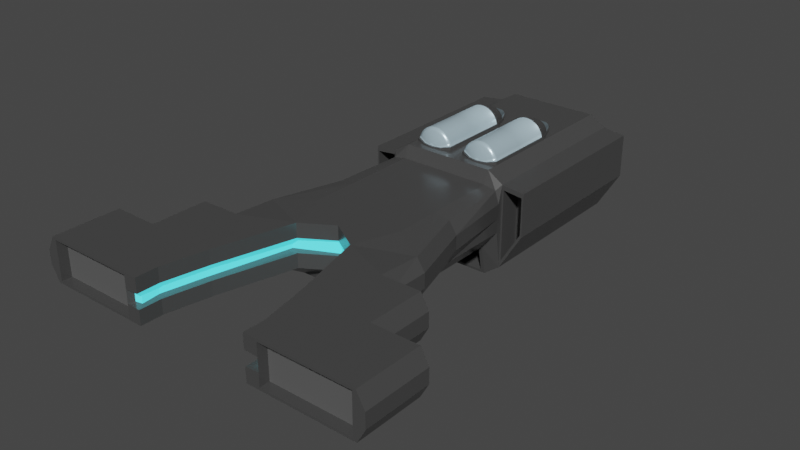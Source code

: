 # Source: D2.blend  (saved by Blender 3.4.6; exported with 4.5.12 LTS)
import bpy
from mathutils import Matrix  # noqa: F401  (used for matrix-valued properties, if any)

bpy.ops.wm.read_factory_settings(use_empty=True)
scene = bpy.context.scene
scene.name = 'Scene'

# ---- collections
col_collection = bpy.data.collections.new('Collection'); scene.collection.children.link(col_collection)

# ---- materials (node trees are filled in below, after node groups)
mat_gray_medium_gloss = bpy.data.materials.new('gray_medium_gloss')
mat_gray_medium_gloss.alpha_threshold = 0.0
mat_gray_medium_gloss.use_transparent_shadow = False
mat_gray_medium_gloss.roughness = 0.5
mat_gray_medium_gloss.line_color = (0.0, 0.0, 0.0, 1.0)
mat_mag_lev_glow = bpy.data.materials.new('mag_lev_glow')
mat_mag_lev_glow.use_transparent_shadow = False
mat_gray_medium_flat = bpy.data.materials.new('gray_medium_flat')
mat_gray_medium_flat.use_transparent_shadow = False
mat_glass = bpy.data.materials.new('glass')
mat_glass.use_transparent_shadow = False

# ---- material node trees
mat_gray_medium_gloss.use_nodes = True; mat_gray_medium_gloss.node_tree.nodes.clear()
_N = mat_gray_medium_gloss.node_tree.nodes; _L = mat_gray_medium_gloss.node_tree.links
n0 = _N.new('ShaderNodeOutputMaterial'); n0.name = 'Material Output'; n0.location = (300, 300)
n1 = _N.new('ShaderNodeBsdfPrincipled'); n1.name = 'Principled BSDF'; n1.location = (10, 300)
n1.distribution = 'GGX'
n1.subsurface_method = 'RANDOM_WALK_SKIN'
n1.inputs[0].default_value = (0.08353, 0.08353, 0.08353, 1.0)
n1.inputs[1].default_value = 0.2677
n1.inputs[2].default_value = 0.2323
n1.inputs[3].default_value = 1.45
n1.inputs[13].default_value = 0.6969
n1.inputs[27].default_value = (0.0, 0.0, 0.0, 1.0)
n1.inputs[28].default_value = 1.0
_L.new(n1.outputs[0], n0.inputs[0])
n0.is_active_output = True
mat_mag_lev_glow.use_nodes = True; mat_mag_lev_glow.node_tree.nodes.clear()
_N = mat_mag_lev_glow.node_tree.nodes; _L = mat_mag_lev_glow.node_tree.links
n0 = _N.new('ShaderNodeBsdfPrincipled'); n0.name = 'Principled BSDF'; n0.location = (10, 300)
n0.distribution = 'GGX'
n0.subsurface_method = 'RANDOM_WALK_SKIN'
n0.inputs[0].default_value = (0.07817, 0.6683, 0.8, 1.0)
n0.inputs[3].default_value = 1.45
n0.inputs[27].default_value = (0.07251, 0.8481, 0.9551, 1.0)
n0.inputs[28].default_value = 1.0
n1 = _N.new('ShaderNodeOutputMaterial'); n1.name = 'Material Output'; n1.location = (300, 300)
_L.new(n0.outputs[0], n1.inputs[0])
n1.is_active_output = True
mat_gray_medium_flat.use_nodes = True; mat_gray_medium_flat.node_tree.nodes.clear()
_N = mat_gray_medium_flat.node_tree.nodes; _L = mat_gray_medium_flat.node_tree.links
n0 = _N.new('ShaderNodeBsdfPrincipled'); n0.name = 'Principled BSDF'; n0.location = (10, 300)
n0.distribution = 'GGX'
n0.subsurface_method = 'RANDOM_WALK_SKIN'
n0.inputs[0].default_value = (0.1025, 0.1025, 0.1025, 1.0)
n0.inputs[2].default_value = 1.0
n0.inputs[3].default_value = 1.45
n0.inputs[13].default_value = 0.1457
n0.inputs[27].default_value = (0.0, 0.0, 0.0, 1.0)
n0.inputs[28].default_value = 1.0
n1 = _N.new('ShaderNodeOutputMaterial'); n1.name = 'Material Output'; n1.location = (300, 300)
_L.new(n0.outputs[0], n1.inputs[0])
n1.is_active_output = True
mat_glass.use_nodes = True; mat_glass.node_tree.nodes.clear()
_N = mat_glass.node_tree.nodes; _L = mat_glass.node_tree.links
n0 = _N.new('ShaderNodeBsdfPrincipled'); n0.name = 'Principled BSDF'; n0.location = (10, 300)
n0.distribution = 'GGX'
n0.subsurface_method = 'RANDOM_WALK_SKIN'
n0.inputs[0].default_value = (0.528, 0.7094, 0.8, 1.0)
n0.inputs[1].default_value = 0.3307
n0.inputs[2].default_value = 0.311
n0.inputs[3].default_value = 1.45
n0.inputs[13].default_value = 0.3661
n0.inputs[27].default_value = (0.0, 0.0, 0.0, 1.0)
n0.inputs[28].default_value = 1.0
n1 = _N.new('ShaderNodeOutputMaterial'); n1.name = 'Material Output'; n1.location = (300, 300)
_L.new(n0.outputs[0], n1.inputs[0])
n1.is_active_output = True

# ---- world
world_world = bpy.data.worlds.new('World'); scene.world = world_world
world_world.use_nodes = True; world_world.node_tree.nodes.clear()
_N = world_world.node_tree.nodes; _L = world_world.node_tree.links
n0 = _N.new('ShaderNodeOutputWorld'); n0.name = 'World Output'; n0.location = (300, 300)
n1 = _N.new('ShaderNodeBackground'); n1.name = 'Background'; n1.location = (10, 300)
n1.inputs[0].default_value = (0.05088, 0.05088, 0.05088, 1.0)
_L.new(n1.outputs[0], n0.inputs[0])
n0.is_active_output = True
world_world.color = (0.05088, 0.05088, 0.05088)
world_world.use_sun_shadow = False
world_world.sun_shadow_jitter_overblur = 0.0

# ---- meshes
me_cube = bpy.data.meshes.new('Cube')
me_cube.from_pydata([(0.0, 1.923, 1.0), (0.0, 0.961, -1.924), (0.0, 0.7838, 1.0), (0.0, 0.7838, -1.0), (-2.153, 1.923, 1.0), (-2.124, 0.961, -1.924), (-1.4, -0.07678, 1.0), (-1.4, -0.07678, -1.0), (-3.76, 0.961, -1.0), (-3.76, -1.039, -1.0), (-3.76, -1.039, 1.0), (-3.76, 0.961, 0.8836), (-2.342, -3.671, -1.0), (-2.342, -3.671, 1.0), (-3.76, -3.671, -1.0), (-3.76, -3.671, 1.0), (-2.755, -5.73, -1.0), (-2.755, -5.73, 1.0), (-3.76, -5.73, -1.0), (-3.76, -5.73, 1.0), (-5.549, -1.039, -1.0), (-5.549, -1.039, 1.0), (-5.549, -3.671, -1.0), (-5.549, -3.671, 1.0), (-5.549, -5.73, -1.0), (-5.549, -5.73, 1.0), (-7.653, -3.671, -1.0), (-7.653, -3.671, 1.0), (-7.653, -5.73, -1.0), (-7.653, -5.73, 1.0), (-3.76, -6.75, -1.0), (-5.549, -6.75, -1.0), (-2.755, -6.75, -1.0), (-2.755, -6.75, 1.0), (-3.76, -6.75, 1.0), (-5.549, -6.75, 1.0), (-7.653, -6.75, -1.0), (-7.653, -6.75, 1.0), (-4.317, -6.75, -0.8878), (-5.496, -6.75, -0.8878), (-3.381, -6.75, -0.8878), (-3.381, -6.75, 0.8878), (-4.317, -6.75, 0.8878), (-5.496, -6.75, 0.8878), (-7.495, -6.75, -0.8878), (-7.495, -6.75, 0.8878), (-4.317, -6.291, -0.8878), (-5.496, -6.291, -0.8878), (-3.381, -6.291, -0.8878), (-3.381, -6.291, 0.8878), (-4.317, -6.291, 0.8878), (-5.496, -6.291, 0.8878), (-7.495, -6.291, -0.8878), (-7.495, -6.291, 0.8878), (0.0, 4.068, -1.924), (-2.124, 4.068, -1.924), (0.0, 4.068, 1.0), (-2.124, 4.068, 1.0), (-2.857, 4.068, 0.8836), (-2.857, 4.068, -1.0), (0.0, 7.385, -1.924), (-2.124, 7.385, -1.924), (0.0, 7.385, 1.0), (-2.124, 7.385, 1.0), (-2.692, 7.392, 0.8904), (-2.857, 7.385, -1.0), (0.0, 7.637, -3.309), (-2.124, 7.637, -3.309), (0.0, 7.637, 1.576), (-2.124, 7.637, 1.576), (-2.857, 7.637, 1.114), (-2.857, 7.637, -2.763), (0.0, 15.74, -3.309), (-2.124, 15.74, -3.309), (0.0, 15.74, 1.576), (-2.124, 15.74, 1.576), (-2.857, 15.74, 1.114), (-2.857, 15.74, -2.763), (-3.906, 15.74, 1.0), (-3.906, 7.637, 1.0), (-3.906, 7.637, -1.0), (-3.906, 15.74, -1.0), (-2.936, 7.637, 0.8832), (-2.936, 7.637, -2.408), (-3.827, 7.637, 0.7862), (-3.827, 7.637, -0.911), (-2.936, 8.688, 0.8832), (-2.936, 8.688, -2.408), (-3.827, 8.688, 0.7862), (-3.827, 8.688, -0.911), (-1.4, -0.07678, -0.3333), (-1.4, -0.07678, 0.3333), (0.0, 0.7838, 0.3333), (0.0, 0.7838, -0.3333), (-4.128, -1.039, -0.3333), (-4.128, -1.039, 0.3333), (-4.128, 0.961, 0.3333), (-4.128, 0.961, -0.3333), (-2.342, -3.671, -0.3333), (-2.342, -3.671, 0.3333), (-2.755, -5.73, -0.3333), (-2.755, -5.73, 0.3333), (-5.916, -1.039, -0.3333), (-5.916, -1.039, 0.3333), (-5.916, -3.671, -0.3333), (-5.916, -3.671, 0.3333), (-8.02, -3.671, -0.3333), (-8.02, -3.671, 0.3333), (-8.02, -5.73, -0.3333), (-8.02, -5.73, 0.3333), (-2.755, -6.75, -0.3333), (-2.755, -6.75, 0.3333), (-8.02, -6.75, -0.3333), (-8.02, -6.75, 0.3333), (-3.381, -6.75, -0.2959), (-3.381, -6.75, 0.2959), (-7.495, -6.75, -0.2959), (-7.495, -6.75, 0.2959), (-3.381, -6.291, -0.2959), (-3.381, -6.291, 0.2959), (-4.317, -6.291, -0.2959), (-4.317, -6.291, 0.2959), (-5.496, -6.291, -0.2959), (-5.496, -6.291, 0.2959), (-7.495, -6.291, -0.2959), (-7.495, -6.291, 0.2959), (-3.224, 4.068, 0.3333), (-3.224, 4.068, -0.3333), (-2.881, 7.385, 0.3333), (-2.881, 7.385, -0.3333), (-2.857, 7.637, -0.1783), (-2.857, 7.637, -1.471), (0.0, 15.18, -2.771), (-2.143, 15.18, -2.771), (0.0, 15.18, 1.129), (-2.143, 15.18, 1.129), (-2.143, 15.18, -1.471), (0.0, 15.18, -1.471), (-3.906, 7.637, 0.3333), (-3.906, 7.637, -0.3333), (-3.906, 15.74, 0.3333), (-3.906, 15.74, -0.3333), (-2.936, 7.637, -0.2137), (-2.936, 7.637, -1.311), (-3.827, 7.637, 0.2205), (-3.827, 7.637, -0.3453), (-2.936, 8.688, -0.2137), (-2.936, 8.688, -1.311), (-3.827, 8.688, 0.2205), (-3.827, 8.688, -0.3453), (-1.818, 0.08527, -0.3057), (-1.818, 0.08527, 0.3057), (0.0, 0.957, 0.3057), (0.0, 0.957, -0.3057), (-2.682, -3.674, -0.3057), (-2.682, -3.674, 0.3057), (-3.061, -5.562, -0.3057), (-3.061, -5.562, 0.3057), (-2.983, -6.398, -0.3057), (-2.983, -6.398, 0.3057), (-3.245, -6.498, -0.2714), (-3.245, -6.498, 0.2714), (0.0, 7.406, -2.037), (-1.95, 7.406, -2.037), (0.0, 7.616, -3.196), (-1.95, 7.616, -3.196), (0.0, 9.201, -1.711), (-1.95, 9.201, -1.711), (0.0, 9.412, -2.87), (-1.95, 9.412, -2.87), (0.0, 15.74, -2.771), (-2.143, 15.74, -2.771), (-2.143, 15.74, 1.129), (0.0, 15.74, 1.129), (-2.728, 15.74, -2.335), (-2.728, 15.74, 0.7605), (-3.566, 15.74, -0.3951), (-3.566, 15.74, -0.9272), (-3.566, 15.74, 0.6692), (-3.566, 15.74, 0.1371), (-2.728, 15.18, -1.303), (-2.728, 15.18, -2.335), (-2.728, 15.18, 0.7605), (-3.566, 15.18, -0.3951), (-3.566, 15.18, -0.9272), (-3.566, 15.18, 0.6692), (0.0, 15.18, -0.1708), (-2.143, 15.18, -0.1708), (-2.728, 15.18, -0.2713), (-3.566, 15.18, 0.1371)], [], [(0, 4, 6, 2), (92, 2, 6, 91), (5, 7, 9, 8), (5, 1, 3, 7), (5, 8, 59, 55), (95, 10, 11, 96), (6, 4, 11, 10), (4, 0, 56, 57), (6, 10, 15, 13), (13, 15, 19, 17), (19, 15, 23, 25), (9, 7, 12, 14), (91, 6, 13, 99), (17, 19, 34, 33), (14, 18, 24, 22), (14, 12, 16, 18), (99, 13, 17, 101), (102, 20, 22, 104), (25, 23, 27, 29), (9, 14, 22, 20), (94, 9, 20, 102), (15, 10, 21, 23), (25, 29, 37, 35), (106, 26, 28, 108), (104, 22, 26, 106), (22, 24, 28, 26), (28, 24, 31, 36), (33, 34, 42, 41), (34, 35, 43, 42), (35, 37, 45, 43), (108, 28, 36, 112), (19, 25, 35, 34), (24, 18, 30, 31), (18, 16, 32, 30), (101, 17, 33, 111), (43, 45, 53, 51), (115, 41, 49, 119), (38, 40, 48, 46), (31, 30, 38, 39), (36, 31, 39, 44), (112, 36, 44, 116), (30, 32, 40, 38), (111, 33, 41, 115), (119, 49, 50, 121), (121, 50, 51, 123), (123, 51, 53, 125), (42, 43, 51, 50), (41, 42, 50, 49), (39, 38, 46, 47), (44, 39, 47, 52), (116, 44, 52, 124), (57, 56, 62, 63), (55, 59, 65, 61), (11, 4, 57, 58), (96, 11, 58, 126), (1, 5, 55, 54), (63, 62, 68, 69), (61, 65, 71, 67), (58, 57, 63, 64), (126, 58, 64, 128), (54, 55, 61, 60), (69, 68, 74, 75), (67, 71, 77, 73), (64, 63, 69, 70), (128, 64, 70, 130), (60, 61, 163, 162), (75, 74, 173, 172), (76, 75, 172, 175), (70, 69, 75, 76), (70, 76, 78, 79), (66, 67, 73, 72), (138, 79, 78, 140), (80, 71, 83, 85), (73, 77, 174, 171), (77, 71, 80, 81), (82, 84, 88, 86), (130, 70, 82, 142), (139, 80, 85, 145), (70, 79, 84, 82), (146, 86, 88, 148), (142, 82, 86, 146), (85, 83, 87, 89), (145, 85, 89, 149), (84, 144, 148, 88), (144, 145, 149, 148), (83, 143, 147, 87), (143, 142, 146, 147), (87, 147, 149, 89), (147, 146, 148, 149), (79, 138, 144, 84), (138, 139, 145, 144), (71, 131, 143, 83), (131, 130, 142, 143), (78, 76, 175, 178), (77, 81, 177, 174), (80, 139, 141, 81), (139, 138, 140, 141), (141, 140, 179, 176), (81, 141, 176, 177), (72, 73, 171, 170), (140, 78, 178, 179), (65, 129, 131, 71), (129, 128, 130, 131), (59, 127, 129, 65), (127, 126, 128, 129), (8, 97, 127, 59), (97, 96, 126, 127), (45, 117, 125, 53), (117, 116, 124, 125), (47, 122, 124, 52), (122, 123, 125, 124), (46, 120, 122, 47), (120, 121, 123, 122), (48, 118, 120, 46), (118, 119, 121, 120), (32, 110, 114, 40), (92, 91, 151, 152), (37, 113, 117, 45), (113, 112, 116, 117), (40, 114, 118, 48), (114, 115, 119, 118), (16, 100, 110, 32), (100, 98, 154, 156), (29, 109, 113, 37), (109, 108, 112, 113), (23, 105, 107, 27), (105, 104, 106, 107), (27, 107, 109, 29), (107, 106, 108, 109), (10, 95, 103, 21), (95, 94, 102, 103), (21, 103, 105, 23), (103, 102, 104, 105), (12, 98, 100, 16), (111, 115, 161, 159), (7, 90, 98, 12), (115, 114, 160, 161), (9, 94, 97, 8), (94, 95, 96, 97), (3, 93, 90, 7), (91, 99, 155, 151), (158, 159, 161, 160), (156, 157, 159, 158), (154, 155, 157, 156), (150, 151, 155, 154), (153, 152, 151, 150), (99, 101, 157, 155), (110, 100, 156, 158), (98, 90, 150, 154), (114, 110, 158, 160), (90, 93, 153, 150), (101, 111, 159, 157), (163, 165, 169, 167), (67, 66, 164, 165), (61, 67, 165, 163), (166, 167, 169, 168), (162, 163, 167, 166), (165, 164, 168, 169), (170, 171, 133, 132), (176, 179, 189, 183), (172, 173, 134, 135), (175, 172, 135, 182), (179, 178, 185, 189), (174, 177, 184, 181), (171, 174, 181, 133), (178, 175, 182, 185), (177, 176, 183, 184), (187, 135, 134, 186), (136, 133, 181, 180), (180, 181, 184, 183), (182, 188, 189, 185), (188, 180, 183, 189), (135, 187, 188, 182), (187, 136, 180, 188), (133, 136, 137, 132), (136, 187, 186, 137)])
me_cube.polygons.foreach_set('material_index', [0, 0, 0, 0, 0, 0, 0, 0, 0, 0, 0, 0, 0, 0, 0, 0, 0, 0, 0, 0, 0, 0, 0, 0, 0, 0, 0, 0, 0, 0, 0, 0, 0, 0, 0, 0, 0, 0, 0, 0, 0, 0, 0, 2, 2, 2, 0, 0, 0, 0, 0, 0, 0, 0, 0, 0, 0, 0, 0, 0, 0, 0, 0, 0, 0, 0, 0, 0, 0, 0, 0, 0, 0, 0, 0, 0, 0, 0, 0, 0, 0, 0, 0, 0, 0, 0, 0, 0, 0, 0, 0, 0, 0, 0, 0, 0, 0, 0, 0, 0, 0, 0, 0, 0, 0, 0, 0, 0, 0, 2, 2, 2, 2, 2, 2, 0, 0, 0, 0, 0, 0, 0, 0, 0, 0, 0, 0, 0, 0, 0, 0, 0, 0, 0, 0, 0, 0, 0, 0, 0, 0, 1, 1, 1, 1, 1, 0, 0, 0, 0, 0, 0, 0, 0, 0, 0, 0, 0, 0, 0, 0, 0, 0, 0, 0, 0, 0, 0, 0, 0, 0, 0, 0, 0, 0, 0])
_uv = me_cube.uv_layers.new(name='UVMap')
_uv.uv.foreach_set('vector', [0.625, 0.5, 0.875, 0.5, 0.875, 0.75, 0.625, 0.75, 0.5417, 0.75, 0.625, 0.75, 0.625, 1.0, 0.5417, 1.0, 0.125, 0.5, 0.125, 0.75, 0.125, 0.75, 0.125, 0.5, 0.125, 0.5, 0.375, 0.5, 0.375, 0.75, 0.125, 0.75, 0.125, 0.5, 0.125, 0.5, 0.125, 0.5, 0.125, 0.5, 0.5417, 0.0, 0.625, 0.0, 0.625, 0.25, 0.5417, 0.25, 0.875, 0.75, 0.875, 0.5, 0.875, 0.5, 0.875, 0.75, 0.875, 0.5, 0.625, 0.5, 0.625, 0.5, 0.875, 0.5, 0.875, 0.75, 0.875, 0.75, 0.875, 0.75, 0.875, 0.75, 0.875, 0.75, 0.875, 0.75, 0.875, 0.75, 0.875, 0.75, 0.875, 0.75, 0.875, 0.75, 0.875, 0.75, 0.875, 0.75, 0.125, 0.75, 0.125, 0.75, 0.125, 0.75, 0.125, 0.75, 0.5417, 1.0, 0.625, 1.0, 0.625, 1.0, 0.5417, 1.0, 0.875, 0.75, 0.875, 0.75, 0.875, 0.75, 0.875, 0.75, 0.125, 0.75, 0.125, 0.75, 0.125, 0.75, 0.125, 0.75, 0.125, 0.75, 0.125, 0.75, 0.125, 0.75, 0.125, 0.75, 0.5417, 1.0, 0.625, 1.0, 0.625, 1.0, 0.5417, 1.0, 0.4583, 0.0, 0.375, 0.0, 0.375, 0.0, 0.4583, 0.0, 0.875, 0.75, 0.875, 0.75, 0.875, 0.75, 0.875, 0.75, 0.125, 0.75, 0.125, 0.75, 0.125, 0.75, 0.125, 0.75, 0.4583, 0.0, 0.375, 0.0, 0.375, 0.0, 0.4583, 0.0, 0.875, 0.75, 0.875, 0.75, 0.875, 0.75, 0.875, 0.75, 0.875, 0.75, 0.875, 0.75, 0.875, 0.75, 0.875, 0.75, 0.4583, 0.0, 0.375, 0.0, 0.375, 0.0, 0.4583, 0.0, 0.4583, 0.0, 0.375, 0.0, 0.375, 0.0, 0.4583, 0.0, 0.125, 0.75, 0.125, 0.75, 0.125, 0.75, 0.125, 0.75, 0.125, 0.75, 0.125, 0.75, 0.125, 0.75, 0.125, 0.75, 0.875, 0.75, 0.875, 0.75, 0.875, 0.75, 0.875, 0.75, 0.875, 0.75, 0.875, 0.75, 0.875, 0.75, 0.875, 0.75, 0.875, 0.75, 0.875, 0.75, 0.875, 0.75, 0.875, 0.75, 0.4583, 0.0, 0.375, 0.0, 0.375, 0.0, 0.4583, 0.0, 0.875, 0.75, 0.875, 0.75, 0.875, 0.75, 0.875, 0.75, 0.125, 0.75, 0.125, 0.75, 0.125, 0.75, 0.125, 0.75, 0.125, 0.75, 0.125, 0.75, 0.125, 0.75, 0.125, 0.75, 0.5417, 1.0, 0.625, 1.0, 0.625, 1.0, 0.5417, 1.0, 0.875, 0.75, 0.875, 0.75, 0.875, 0.75, 0.875, 0.75, 0.5417, 1.0, 0.625, 1.0, 0.625, 1.0, 0.5417, 1.0, 0.125, 0.75, 0.125, 0.75, 0.125, 0.75, 0.125, 0.75, 0.125, 0.75, 0.125, 0.75, 0.125, 0.75, 0.125, 0.75, 0.125, 0.75, 0.125, 0.75, 0.125, 0.75, 0.125, 0.75, 0.4583, 0.0, 0.375, 0.0, 0.375, 0.0, 0.4583, 0.0, 0.125, 0.75, 0.125, 0.75, 0.125, 0.75, 0.125, 0.75, 0.5417, 1.0, 0.625, 1.0, 0.625, 1.0, 0.5417, 1.0, 0.5417, 1.0, 0.625, 1.0, 0.625, 1.0, 0.5417, 1.0, 0.5417, 1.0, 0.625, 1.0, 0.625, 1.0, 0.5417, 1.0, 0.5417, 1.0, 0.625, 1.0, 0.625, 1.0, 0.5417, 1.0, 0.875, 0.75, 0.875, 0.75, 0.875, 0.75, 0.875, 0.75, 0.875, 0.75, 0.875, 0.75, 0.875, 0.75, 0.875, 0.75, 0.125, 0.75, 0.125, 0.75, 0.125, 0.75, 0.125, 0.75, 0.125, 0.75, 0.125, 0.75, 0.125, 0.75, 0.125, 0.75, 0.4583, 0.0, 0.375, 0.0, 0.375, 0.0, 0.4583, 0.0, 0.875, 0.5, 0.625, 0.5, 0.625, 0.5, 0.875, 0.5, 0.125, 0.5, 0.125, 0.5, 0.125, 0.5, 0.125, 0.5, 0.875, 0.5, 0.875, 0.5, 0.875, 0.5, 0.875, 0.5, 0.5417, 0.25, 0.625, 0.25, 0.625, 0.25, 0.5417, 0.25, 0.375, 0.5, 0.125, 0.5, 0.125, 0.5, 0.375, 0.5, 0.875, 0.5, 0.625, 0.5, 0.625, 0.5, 0.875, 0.5, 0.125, 0.5, 0.125, 0.5, 0.125, 0.5, 0.125, 0.5, 0.875, 0.5, 0.875, 0.5, 0.875, 0.5, 0.875, 0.5, 0.5417, 0.25, 0.625, 0.25, 0.625, 0.25, 0.5417, 0.25, 0.375, 0.5, 0.125, 0.5, 0.125, 0.5, 0.375, 0.5, 0.875, 0.5, 0.625, 0.5, 0.625, 0.5, 0.875, 0.5, 0.125, 0.5, 0.125, 0.5, 0.125, 0.5, 0.125, 0.5, 0.875, 0.5, 0.875, 0.5, 0.875, 0.5, 0.875, 0.5, 0.5417, 0.25, 0.625, 0.25, 0.625, 0.25, 0.5417, 0.25, 0.375, 0.5, 0.125, 0.5, 0.125, 0.5, 0.375, 0.5, 0.875, 0.5, 0.625, 0.5, 0.625, 0.5, 0.875, 0.5, 0.875, 0.5, 0.875, 0.5, 0.875, 0.5, 0.875, 0.5, 0.875, 0.5, 0.875, 0.5, 0.875, 0.5, 0.875, 0.5, 0.875, 0.5, 0.875, 0.5, 0.875, 0.5, 0.875, 0.5, 0.375, 0.5, 0.125, 0.5, 0.125, 0.5, 0.375, 0.5, 0.5417, 0.25, 0.625, 0.25, 0.625, 0.25, 0.5417, 0.25, 0.125, 0.5, 0.125, 0.5, 0.125, 0.5, 0.125, 0.5, 0.125, 0.5, 0.125, 0.5, 0.125, 0.5, 0.125, 0.5, 0.125, 0.5, 0.125, 0.5, 0.125, 0.5, 0.125, 0.5, 0.875, 0.5, 0.875, 0.5, 0.875, 0.5, 0.875, 0.5, 0.5417, 0.25, 0.625, 0.25, 0.625, 0.25, 0.5417, 0.25, 0.4583, 0.25, 0.375, 0.25, 0.375, 0.25, 0.4583, 0.25, 0.875, 0.5, 0.875, 0.5, 0.875, 0.5, 0.875, 0.5, 0.5417, 0.25, 0.625, 0.25, 0.625, 0.25, 0.5417, 0.25, 0.5417, 0.25, 0.625, 0.25, 0.625, 0.25, 0.5417, 0.25, 0.125, 0.5, 0.125, 0.5, 0.125, 0.5, 0.125, 0.5, 0.4583, 0.25, 0.375, 0.25, 0.375, 0.25, 0.4583, 0.25, 0.625, 0.25, 0.5417, 0.25, 0.5417, 0.25, 0.625, 0.25, 0.5417, 0.25, 0.4583, 0.25, 0.4583, 0.25, 0.5417, 0.25, 0.375, 0.25, 0.4583, 0.25, 0.4583, 0.25, 0.375, 0.25, 0.4583, 0.25, 0.5417, 0.25, 0.5417, 0.25, 0.4583, 0.25, 0.375, 0.25, 0.4583, 0.25, 0.4583, 0.25, 0.375, 0.25, 0.4583, 0.25, 0.5417, 0.25, 0.5417, 0.25, 0.4583, 0.25, 0.625, 0.25, 0.5417, 0.25, 0.5417, 0.25, 0.625, 0.25, 0.5417, 0.25, 0.4583, 0.25, 0.4583, 0.25, 0.5417, 0.25, 0.375, 0.25, 0.4583, 0.25, 0.4583, 0.25, 0.375, 0.25, 0.4583, 0.25, 0.5417, 0.25, 0.5417, 0.25, 0.4583, 0.25, 0.875, 0.5, 0.875, 0.5, 0.875, 0.5, 0.875, 0.5, 0.125, 0.5, 0.125, 0.5, 0.125, 0.5, 0.125, 0.5, 0.375, 0.25, 0.4583, 0.25, 0.4583, 0.25, 0.375, 0.25, 0.4583, 0.25, 0.5417, 0.25, 0.5417, 0.25, 0.4583, 0.25, 0.4583, 0.25, 0.5417, 0.25, 0.5417, 0.25, 0.4583, 0.25, 0.375, 0.25, 0.4583, 0.25, 0.4583, 0.25, 0.375, 0.25, 0.375, 0.5, 0.125, 0.5, 0.125, 0.5, 0.375, 0.5, 0.5417, 0.25, 0.625, 0.25, 0.625, 0.25, 0.5417, 0.25, 0.375, 0.25, 0.4583, 0.25, 0.4583, 0.25, 0.375, 0.25, 0.4583, 0.25, 0.5417, 0.25, 0.5417, 0.25, 0.4583, 0.25, 0.375, 0.25, 0.4583, 0.25, 0.4583, 0.25, 0.375, 0.25, 0.4583, 0.25, 0.5417, 0.25, 0.5417, 0.25, 0.4583, 0.25, 0.375, 0.25, 0.4583, 0.25, 0.4583, 0.25, 0.375, 0.25, 0.4583, 0.25, 0.5417, 0.25, 0.5417, 0.25, 0.4583, 0.25, 0.625, 0.0, 0.5417, 0.0, 0.5417, 0.0, 0.625, 0.0, 0.5417, 0.0, 0.4583, 0.0, 0.4583, 0.0, 0.5417, 0.0, 0.375, 1.0, 0.4583, 1.0, 0.4583, 1.0, 0.375, 1.0, 0.4583, 1.0, 0.5417, 1.0, 0.5417, 1.0, 0.4583, 1.0, 0.375, 1.0, 0.4583, 1.0, 0.4583, 1.0, 0.375, 1.0, 0.4583, 1.0, 0.5417, 1.0, 0.5417, 1.0, 0.4583, 1.0, 0.375, 1.0, 0.4583, 1.0, 0.4583, 1.0, 0.375, 1.0, 0.4583, 1.0, 0.5417, 1.0, 0.5417, 1.0, 0.4583, 1.0, 0.375, 1.0, 0.4583, 1.0, 0.4583, 1.0, 0.375, 1.0, 0.5417, 0.75, 0.5417, 1.0, 0.5417, 1.0, 0.5417, 0.75, 0.625, 0.0, 0.5417, 0.0, 0.5417, 0.0, 0.625, 0.0, 0.5417, 0.0, 0.4583, 0.0, 0.4583, 0.0, 0.5417, 0.0, 0.375, 1.0, 0.4583, 1.0, 0.4583, 1.0, 0.375, 1.0, 0.4583, 1.0, 0.5417, 1.0, 0.5417, 1.0, 0.4583, 1.0, 0.375, 1.0, 0.4583, 1.0, 0.4583, 1.0, 0.375, 1.0, 0.4583, 1.0, 0.4583, 1.0, 0.4583, 1.0, 0.4583, 1.0, 0.625, 0.0, 0.5417, 0.0, 0.5417, 0.0, 0.625, 0.0, 0.5417, 0.0, 0.4583, 0.0, 0.4583, 0.0, 0.5417, 0.0, 0.625, 0.0, 0.5417, 0.0, 0.5417, 0.0, 0.625, 0.0, 0.5417, 0.0, 0.4583, 0.0, 0.4583, 0.0, 0.5417, 0.0, 0.625, 0.0, 0.5417, 0.0, 0.5417, 0.0, 0.625, 0.0, 0.5417, 0.0, 0.4583, 0.0, 0.4583, 0.0, 0.5417, 0.0, 0.625, 0.0, 0.5417, 0.0, 0.5417, 0.0, 0.625, 0.0, 0.5417, 0.0, 0.4583, 0.0, 0.4583, 0.0, 0.5417, 0.0, 0.625, 0.0, 0.5417, 0.0, 0.5417, 0.0, 0.625, 0.0, 0.5417, 0.0, 0.4583, 0.0, 0.4583, 0.0, 0.5417, 0.0, 0.375, 1.0, 0.4583, 1.0, 0.4583, 1.0, 0.375, 1.0, 0.5417, 1.0, 0.5417, 1.0, 0.5417, 1.0, 0.5417, 1.0, 0.375, 1.0, 0.4583, 1.0, 0.4583, 1.0, 0.375, 1.0, 0.5417, 1.0, 0.4583, 1.0, 0.4583, 1.0, 0.5417, 1.0, 0.375, 0.0, 0.4583, 0.0, 0.4583, 0.25, 0.375, 0.25, 0.4583, 0.0, 0.5417, 0.0, 0.5417, 0.25, 0.4583, 0.25, 0.375, 0.75, 0.4583, 0.75, 0.4583, 1.0, 0.375, 1.0, 0.5417, 1.0, 0.5417, 1.0, 0.5417, 1.0, 0.5417, 1.0, 0.4583, 1.0, 0.5417, 1.0, 0.5417, 1.0, 0.4583, 1.0, 0.4583, 1.0, 0.5417, 1.0, 0.5417, 1.0, 0.4583, 1.0, 0.4583, 1.0, 0.5417, 1.0, 0.5417, 1.0, 0.4583, 1.0, 0.4583, 1.0, 0.5417, 1.0, 0.5417, 1.0, 0.4583, 1.0, 0.4583, 0.75, 0.5417, 0.75, 0.5417, 1.0, 0.4583, 1.0, 0.5417, 1.0, 0.5417, 1.0, 0.5417, 1.0, 0.5417, 1.0, 0.4583, 1.0, 0.4583, 1.0, 0.4583, 1.0, 0.4583, 1.0, 0.4583, 1.0, 0.4583, 1.0, 0.4583, 1.0, 0.4583, 1.0, 0.4583, 1.0, 0.4583, 1.0, 0.4583, 1.0, 0.4583, 1.0, 0.4583, 1.0, 0.4583, 0.75, 0.4583, 0.75, 0.4583, 1.0, 0.5417, 1.0, 0.5417, 1.0, 0.5417, 1.0, 0.5417, 1.0, 0.125, 0.5, 0.125, 0.5, 0.125, 0.5, 0.125, 0.5, 0.125, 0.5, 0.375, 0.5, 0.375, 0.5, 0.125, 0.5, 0.125, 0.5, 0.125, 0.5, 0.125, 0.5, 0.125, 0.5, 0.375, 0.5, 0.125, 0.5, 0.125, 0.5, 0.375, 0.5, 0.375, 0.5, 0.125, 0.5, 0.125, 0.5, 0.375, 0.5, 0.125, 0.5, 0.375, 0.5, 0.375, 0.5, 0.125, 0.5, 0.375, 0.5, 0.125, 0.5, 0.125, 0.5, 0.375, 0.5, 0.4583, 0.25, 0.5417, 0.25, 0.5417, 0.25, 0.4583, 0.25, 0.875, 0.5, 0.625, 0.5, 0.625, 0.5, 0.875, 0.5, 0.875, 0.5, 0.875, 0.5, 0.875, 0.5, 0.875, 0.5, 0.5417, 0.25, 0.625, 0.25, 0.625, 0.25, 0.5417, 0.25, 0.125, 0.5, 0.125, 0.5, 0.125, 0.5, 0.125, 0.5, 0.125, 0.5, 0.125, 0.5, 0.125, 0.5, 0.125, 0.5, 0.875, 0.5, 0.875, 0.5, 0.875, 0.5, 0.875, 0.5, 0.375, 0.25, 0.4583, 0.25, 0.4583, 0.25, 0.375, 0.25, 0.5417, 0.25, 0.625, 0.25, 0.625, 0.5, 0.5417, 0.5, 0.4583, 0.25, 0.375, 0.25, 0.375, 0.25, 0.4583, 0.25, 0.4583, 0.25, 0.375, 0.25, 0.375, 0.25, 0.4583, 0.25, 0.625, 0.25, 0.5417, 0.25, 0.5417, 0.25, 0.625, 0.25, 0.5417, 0.25, 0.4583, 0.25, 0.4583, 0.25, 0.5417, 0.25, 0.625, 0.25, 0.5417, 0.25, 0.5417, 0.25, 0.625, 0.25, 0.5417, 0.25, 0.4583, 0.25, 0.4583, 0.25, 0.5417, 0.25, 0.375, 0.25, 0.4583, 0.25, 0.4583, 0.5, 0.375, 0.5, 0.4583, 0.25, 0.5417, 0.25, 0.5417, 0.5, 0.4583, 0.5])
me_cube.materials.append(mat_gray_medium_gloss)
me_cube.materials.append(mat_mag_lev_glow)
me_cube.materials.append(mat_gray_medium_flat)
me_cube.use_mirror_vertex_groups = False
me_cube.update()
me_cylinder = bpy.data.meshes.new('Cylinder')
me_cylinder.from_pydata([(-1.205, 0.9029, -1.005), (-1.205, 0.9029, 0.7035), (-1.038, 0.8865, -1.005), (-1.038, 0.8865, 0.7035), (-0.8776, 0.8379, -1.005), (-0.8776, 0.8379, 0.7035), (-0.7298, 0.7589, -1.005), (-0.7298, 0.7589, 0.7035), (-0.6003, 0.6527, -1.005), (-0.6003, 0.6527, 0.7035), (-0.4941, 0.5232, -1.005), (-0.4941, 0.5232, 0.7035), (-0.4151, 0.3755, -1.005), (-0.4151, 0.3755, 0.7035), (-0.3665, 0.2152, -1.005), (-0.3665, 0.2152, 0.7035), (-0.3501, 0.04847, -1.005), (-0.3501, 0.04847, 0.7035), (-2.059, 0.04847, -1.005), (-2.059, 0.04847, 0.7035), (-2.043, 0.2152, -1.005), (-2.043, 0.2152, 0.7035), (-1.994, 0.3755, -1.005), (-1.994, 0.3755, 0.7035), (-1.915, 0.5232, -1.005), (-1.915, 0.5232, 0.7035), (-1.809, 0.6527, -1.005), (-1.809, 0.6527, 0.7035), (-1.679, 0.7589, -1.005), (-1.679, 0.7589, 0.7035), (-1.532, 0.8379, -1.005), (-1.532, 0.8379, 0.7035), (-1.371, 0.8865, -1.005), (-1.371, 0.8865, 0.7035), (-1.205, 0.9029, -2.714), (-1.038, 0.8865, -2.714), (-0.8776, 0.8379, -2.714), (-0.7298, 0.7589, -2.714), (-0.6003, 0.6527, -2.714), (-0.4941, 0.5232, -2.714), (-0.4151, 0.3755, -2.714), (-0.3665, 0.2152, -2.714), (-0.3501, 0.04847, -2.714), (-2.059, 0.04847, -2.714), (-2.043, 0.2152, -2.714), (-1.994, 0.3755, -2.714), (-1.915, 0.5232, -2.714), (-1.809, 0.6527, -2.714), (-1.679, 0.7589, -2.714), (-1.532, 0.8379, -2.714), (-1.371, 0.8865, -2.714), (-1.205, 0.5855, -3.569), (-1.1, 0.5751, -3.569), (-0.9991, 0.5446, -3.569), (-0.9062, 0.495, -3.569), (-0.8248, 0.4282, -3.569), (-0.7581, 0.3468, -3.569), (-0.7084, 0.254, -3.569), (-0.6779, 0.1532, -3.569), (-0.6676, 0.04847, -3.569), (-1.742, 0.04847, -3.569), (-1.731, 0.1532, -3.569), (-1.701, 0.254, -3.569), (-1.651, 0.3468, -3.569), (-1.584, 0.4282, -3.569), (-1.503, 0.495, -3.569), (-1.41, 0.5446, -3.569), (-1.309, 0.5751, -3.569), (-1.205, 0.2477, -4.243), (-1.166, 0.2438, -4.243), (-1.128, 0.2325, -4.243), (-1.094, 0.2141, -4.243), (-1.064, 0.1893, -4.243), (-1.039, 0.1591, -4.243), (-1.021, 0.1247, -4.243), (-1.009, 0.08733, -4.243), (-1.005, 0.04847, -4.243), (-1.404, 0.04847, -4.243), (-1.4, 0.08733, -4.243), (-1.389, 0.1247, -4.243), (-1.37, 0.1591, -4.243), (-1.345, 0.1893, -4.243), (-1.315, 0.2141, -4.243), (-1.281, 0.2325, -4.243), (-1.243, 0.2438, -4.243), (-1.067, 0.7392, 0.7925), (-1.205, 0.7527, 0.7925), (-0.9351, 0.6991, 0.7925), (-0.8133, 0.634, 0.7925), (-0.7066, 0.5464, 0.7925), (-0.619, 0.4397, 0.7925), (-0.5539, 0.318, 0.7925), (-0.5138, 0.1859, 0.7601), (-0.5003, 0.04847, 0.7601), (-1.205, 0.0788, -4.478), (-1.205, 0.0457, 1.016), (-1.372, 0.0457, 1.003), (-1.369, 0.1186, 1.003), (-1.909, 0.04847, 0.7601), (-1.895, 0.1859, 0.7601), (-1.855, 0.318, 0.7925), (-1.79, 0.4397, 0.7925), (-1.703, 0.5464, 0.7925), (-1.596, 0.634, 0.7925), (-1.474, 0.6991, 0.7925), (-1.342, 0.7392, 0.7925), (-1.121, 0.4684, 0.8748), (-1.205, 0.4766, 0.8748), (-1.041, 0.444, 0.8748), (-0.9667, 0.4044, 0.8748), (-0.9018, 0.3512, 0.8748), (-0.8486, 0.2863, 0.8748), (-0.809, 0.2123, 0.8748), (-0.7846, 0.132, 0.8748), (-0.7764, 0.04847, 0.8748), (-1.04, 0.1186, 1.003), (-1.037, 0.0457, 1.003), (-1.655, 0.0457, 0.9502), (-1.647, 0.1284, 0.9502), (-0.7626, 0.1284, 0.9502), (-0.7539, 0.0457, 0.9502), (-1.946, 0.0457, 0.831), (-1.932, 0.1903, 0.831), (-0.4776, 0.1903, 0.831), (-0.4633, 0.0457, 0.831), (-1.41, 0.0866, -4.365), (-1.414, 0.0457, -4.365), (-0.9949, 0.0457, -4.365), (-0.9989, 0.0866, -4.365), (-1.759, 0.156, -3.665), (-1.633, 0.04847, 0.8748), (-1.624, 0.132, 0.8748), (-1.6, 0.2123, 0.8748), (-1.561, 0.2863, 0.8748), (-1.507, 0.3512, 0.8748), (-1.442, 0.4044, 0.8748), (-1.368, 0.444, 0.8748), (-1.288, 0.4684, 0.8748), (-1.173, 0.2463, 0.9253), (-1.205, 0.2493, 0.9253), (-1.144, 0.2372, 0.9253), (-1.116, 0.2225, 0.9253), (-1.092, 0.2026, 0.9253), (-1.072, 0.1785, 0.9253), (-1.057, 0.1509, 0.9253), (-1.048, 0.1211, 0.9253), (-1.045, 0.04847, 0.9253), (-0.3225, 0.2212, -1.003), (-1.77, 0.0457, -3.665), (-0.6394, 0.0457, -3.665), (-0.6502, 0.156, -3.665), (-2.087, 0.2212, -2.777), (-2.104, 0.0457, -2.777), (-0.3052, 0.0457, -2.777), (-0.3225, 0.2212, -2.777), (-2.087, 0.2212, 0.7722), (-2.087, 0.2212, -1.003), (-2.104, 0.0457, -1.003), (-2.104, 0.0457, 0.7722), (-0.3052, 0.0457, 0.7722), (-0.3052, 0.0457, -1.003), (-0.3225, 0.2212, 0.7722), (-1.364, 0.04847, 0.9253), (-1.361, 0.1211, 0.9253), (-1.352, 0.1509, 0.9253), (-1.337, 0.1785, 0.9253), (-1.317, 0.2026, 0.9253), (-1.293, 0.2225, 0.9253), (-1.266, 0.2372, 0.9253), (-1.236, 0.2463, 0.9253), (-1.205, 0.1197, 0.9383), (-1.205, 0.08709, -4.342), (-1.205, 0.1138, 1.016), (-1.205, 0.9369, -2.727), (-1.031, 0.9198, -2.727), (-0.8645, 0.8692, -2.727), (-0.7108, 0.7871, -2.727), (-0.5762, 0.6766, -2.727), (-0.4657, 0.5419, -2.727), (-0.3835, 0.3883, -2.727), (-0.333, 0.2216, -2.727), (-2.076, 0.2216, -2.727), (-2.026, 0.3883, -2.727), (-1.943, 0.5419, -2.727), (-1.833, 0.6766, -2.727), (-1.698, 0.7871, -2.727), (-1.545, 0.8692, -2.727), (-1.378, 0.9198, -2.727), (-1.205, 0.6067, -3.557), (-1.096, 0.5959, -3.557), (-0.9908, 0.5642, -3.557), (-0.8943, 0.5126, -3.557), (-0.8097, 0.4431, -3.557), (-0.7402, 0.3585, -3.557), (-0.6886, 0.2619, -3.557), (-0.6568, 0.1572, -3.557), (-1.752, 0.1572, -3.557), (-1.721, 0.2619, -3.557), (-1.669, 0.3585, -3.557), (-1.599, 0.4431, -3.557), (-1.515, 0.5126, -3.557), (-1.418, 0.5642, -3.557), (-1.314, 0.5959, -3.557), (-1.205, 0.9029, 0.6435), (-1.038, 0.8865, 0.6435), (-0.8776, 0.8379, 0.6435), (-0.7298, 0.7589, 0.6435), (-0.6003, 0.6527, 0.6435), (-0.4941, 0.5232, 0.6435), (-0.4151, 0.3755, 0.6435), (-0.3665, 0.2152, 0.6435), (-0.3501, 0.04847, 0.6435), (-2.059, 0.04847, 0.6435), (-2.043, 0.2152, 0.6435), (-1.994, 0.3755, 0.6435), (-1.915, 0.5232, 0.6435), (-1.809, 0.6527, 0.6435), (-1.679, 0.7589, 0.6435), (-1.532, 0.8379, 0.6435), (-1.371, 0.8865, 0.6435), (-0.3052, 0.0457, 0.7099), (-0.3225, 0.2212, 0.7099), (-2.087, 0.2212, 0.7099), (-2.104, 0.0457, 0.7099), (-1.038, 0.8865, -0.8972), (-0.8776, 0.8379, -0.8972), (-0.7298, 0.7589, -0.8972), (-0.6003, 0.6527, -0.8972), (-0.4941, 0.5232, -0.8972), (-0.4151, 0.3755, -0.8972), (-0.3665, 0.2152, -0.8972), (-0.3501, 0.04847, -0.8972), (-2.059, 0.04847, -0.8972), (-2.043, 0.2152, -0.8972), (-1.994, 0.3755, -0.8972), (-1.915, 0.5232, -0.8972), (-1.809, 0.6527, -0.8972), (-1.679, 0.7589, -0.8972), (-1.532, 0.8379, -0.8972), (-1.371, 0.8865, -0.8972), (-0.3052, 0.0457, -0.8901), (-0.3225, 0.2212, -0.8901), (-2.087, 0.2212, -0.8901), (-2.104, 0.0457, -0.8901), (-1.205, 0.9029, -0.8972)], [(162, 170), (146, 170)], [(203, 1, 3, 204), (204, 3, 5, 205), (205, 5, 7, 206), (206, 7, 9, 207), (207, 9, 11, 208), (208, 11, 13, 209), (209, 13, 15, 210), (212, 19, 158, 223), (16, 42, 153, 160), (213, 21, 23, 214), (214, 23, 25, 215), (215, 25, 27, 216), (216, 27, 29, 217), (217, 29, 31, 218), (42, 59, 149, 153), (218, 31, 33, 219), (219, 33, 1, 203), (20, 22, 45, 44), (77, 60, 148, 126), (6, 8, 38, 37), (30, 32, 50, 49), (22, 24, 46, 45), (8, 10, 39, 38), (0, 2, 35, 34), (32, 0, 34, 50), (24, 26, 47, 46), (10, 12, 40, 39), (2, 4, 36, 35), (26, 28, 48, 47), (12, 14, 41, 40), (163, 131, 118, 97), (4, 6, 37, 36), (28, 30, 49, 48), (61, 78, 125, 129), (131, 99, 122, 118), (67, 66, 201, 202), (52, 51, 188, 189), (40, 41, 180, 179), (66, 65, 200, 201), (39, 40, 179, 178), (65, 64, 199, 200), (38, 39, 178, 177), (64, 63, 198, 199), (37, 38, 177, 176), (63, 62, 197, 198), (36, 37, 176, 175), (62, 61, 196, 197), (50, 34, 173, 187), (35, 36, 175, 174), (59, 76, 127, 149), (61, 62, 79, 78), (62, 63, 80, 79), (51, 52, 69, 68), (63, 64, 81, 80), (52, 53, 70, 69), (64, 65, 82, 81), (53, 54, 71, 70), (65, 66, 83, 82), (54, 55, 72, 71), (66, 67, 84, 83), (55, 56, 73, 72), (67, 51, 68, 84), (56, 57, 74, 73), (57, 58, 75, 74), (99, 21, 155, 122), (23, 21, 99, 100), (9, 7, 88, 89), (33, 31, 104, 105), (25, 23, 100, 101), (11, 9, 89, 90), (3, 1, 86, 85), (1, 33, 105, 86), (27, 25, 101, 102), (13, 11, 90, 91), (5, 3, 85, 87), (29, 27, 102, 103), (15, 13, 91, 92), (130, 162, 96, 117), (7, 5, 87, 88), (31, 29, 103, 104), (89, 88, 109, 110), (105, 104, 136, 137), (90, 89, 110, 111), (86, 105, 137, 107), (91, 90, 111, 112), (92, 91, 112, 113), (98, 130, 117, 121), (78, 171, 94, 125), (100, 99, 131, 132), (101, 100, 132, 133), (85, 86, 107, 106), (102, 101, 133, 134), (87, 85, 106, 108), (103, 102, 134, 135), (88, 87, 108, 109), (104, 103, 135, 136), (68, 69, 171), (113, 112, 144, 145), (75, 58, 150, 128), (44, 61, 129, 151), (132, 131, 163, 164), (133, 132, 164, 165), (106, 107, 139, 138), (134, 133, 165, 166), (108, 106, 138, 140), (135, 134, 166, 167), (60, 43, 152, 148), (109, 108, 140, 141), (136, 135, 167, 168), (146, 114, 120, 116), (110, 109, 141, 142), (137, 136, 168, 169), (76, 171, 94, 127), (111, 110, 142, 143), (107, 137, 169, 139), (41, 14, 147, 154), (112, 111, 143, 144), (138, 139, 170), (139, 169, 170), (169, 168, 170), (168, 167, 170), (167, 166, 170), (166, 165, 170), (165, 164, 170), (164, 163, 170), (171, 77, 126, 94), (223, 158, 155, 222), (231, 16, 160, 240), (95, 172, 97), (171, 75, 128, 94), (114, 93, 124, 120), (170, 163, 97, 172), (113, 145, 115, 119), (20, 44, 151, 156), (233, 20, 156, 242), (210, 15, 161, 221), (92, 113, 119, 123), (115, 145, 170, 172), (43, 18, 157, 152), (95, 115, 172), (58, 41, 154, 150), (221, 161, 159, 220), (93, 17, 159, 124), (145, 144, 170), (144, 143, 170), (143, 142, 170), (142, 141, 170), (141, 140, 170), (140, 138, 170), (69, 70, 171), (70, 71, 171), (71, 72, 171), (72, 73, 171), (73, 74, 171), (74, 75, 171), (19, 98, 121, 158), (126, 125, 94), (128, 127, 94), (116, 115, 95), (97, 96, 95), (118, 117, 96, 97), (120, 119, 115, 116), (122, 121, 117, 118), (124, 123, 119, 120), (155, 158, 121, 122), (150, 149, 127, 128), (148, 129, 125, 126), (152, 151, 129, 148), (147, 160, 153, 154), (157, 156, 151, 152), (154, 153, 149, 150), (159, 161, 123, 124), (15, 92, 123, 161), (78, 79, 171), (79, 80, 171), (80, 81, 171), (81, 82, 171), (82, 83, 171), (83, 84, 171), (84, 68, 171), (181, 182, 197, 196), (182, 183, 198, 197), (173, 174, 189, 188), (183, 184, 199, 198), (174, 175, 190, 189), (184, 185, 200, 199), (175, 176, 191, 190), (185, 186, 201, 200), (176, 177, 192, 191), (186, 187, 202, 201), (177, 178, 193, 192), (187, 173, 188, 202), (178, 179, 194, 193), (179, 180, 195, 194), (53, 52, 189, 190), (51, 67, 202, 188), (54, 53, 190, 191), (44, 45, 182, 181), (55, 54, 191, 192), (41, 58, 195, 180), (45, 46, 183, 182), (56, 55, 192, 193), (46, 47, 184, 183), (57, 56, 193, 194), (61, 44, 181, 196), (47, 48, 185, 184), (58, 57, 194, 195), (48, 49, 186, 185), (34, 35, 174, 173), (49, 50, 187, 186), (241, 221, 220, 240), (230, 210, 221, 241), (21, 213, 222, 155), (17, 211, 220, 159), (243, 223, 222, 242), (239, 219, 203, 244), (238, 218, 219, 239), (237, 217, 218, 238), (236, 216, 217, 237), (235, 215, 216, 236), (234, 214, 215, 235), (233, 213, 214, 234), (232, 212, 223, 243), (229, 209, 210, 230), (228, 208, 209, 229), (227, 207, 208, 228), (226, 206, 207, 227), (225, 205, 206, 226), (224, 204, 205, 225), (244, 203, 204, 224), (0, 244, 224, 2), (2, 224, 225, 4), (4, 225, 226, 6), (6, 226, 227, 8), (8, 227, 228, 10), (10, 228, 229, 12), (12, 229, 230, 14), (18, 232, 243, 157), (20, 233, 234, 22), (22, 234, 235, 24), (24, 235, 236, 26), (26, 236, 237, 28), (28, 237, 238, 30), (30, 238, 239, 32), (32, 239, 244, 0), (157, 243, 242, 156), (14, 230, 241, 147), (147, 241, 240, 160), (213, 233, 242, 222), (211, 231, 240, 220)])
me_cylinder.polygons.foreach_set('use_smooth', [1, 1, 1, 1, 1, 1, 1, 0, 0, 1, 1, 1, 1, 1, 0, 1, 1, 1, 0, 1, 1, 1, 1, 1, 1, 1, 1, 1, 1, 1, 0, 1, 1, 0, 0, 1, 1, 1, 1, 1, 1, 1, 1, 1, 1, 1, 1, 1, 1, 0, 1, 1, 1, 1, 1, 1, 1, 1, 1, 1, 1, 1, 1, 1, 0, 1, 1, 1, 1, 1, 1, 1, 1, 1, 1, 1, 1, 0, 1, 1, 1, 1, 1, 1, 1, 1, 0, 0, 1, 1, 1, 1, 1, 1, 1, 1, 0, 1, 0, 0, 1, 1, 1, 1, 1, 1, 0, 1, 1, 0, 1, 1, 0, 1, 1, 0, 1, 1, 1, 1, 1, 1, 1, 1, 1, 0, 0, 0, 0, 0, 0, 0, 0, 0, 0, 0, 0, 0, 0, 0, 0, 0, 0, 1, 1, 1, 1, 1, 1, 0, 0, 0, 0, 0, 0, 0, 0, 0, 0, 0, 0, 0, 0, 0, 0, 0, 0, 0, 0, 0, 0, 0, 0, 0, 0, 0, 0, 0, 0, 0, 0, 0, 0, 0, 0, 0, 0, 0, 0, 0, 0, 0, 0, 0, 1, 1, 1, 1, 1, 0, 1, 1, 1, 1, 0, 1, 1, 1, 1, 1, 0, 0, 0, 0, 0, 1, 1, 1, 1, 1, 1, 1, 0, 1, 1, 1, 1, 1, 1, 1, 1, 1, 1, 1, 1, 1, 1, 0, 1, 1, 1, 1, 1, 1, 1, 0, 0, 0, 0, 0])
me_cylinder.polygons.foreach_set('material_index', [0, 0, 0, 0, 0, 0, 0, 0, 0, 0, 0, 0, 0, 0, 0, 0, 0, 0, 0, 0, 0, 0, 0, 0, 0, 0, 0, 0, 0, 0, 1, 0, 0, 1, 1, 1, 1, 1, 1, 1, 1, 1, 1, 1, 1, 1, 1, 1, 1, 0, 0, 0, 0, 0, 0, 0, 0, 0, 0, 0, 0, 0, 0, 0, 1, 0, 0, 0, 0, 0, 0, 0, 0, 0, 0, 0, 0, 0, 0, 0, 0, 0, 0, 0, 0, 0, 0, 1, 0, 0, 0, 0, 0, 0, 0, 0, 1, 0, 1, 1, 0, 0, 0, 0, 0, 0, 0, 0, 0, 0, 0, 0, 0, 0, 0, 1, 0, 0, 0, 0, 0, 0, 0, 0, 0, 0, 1, 0, 1, 1, 0, 1, 1, 1, 1, 1, 1, 1, 0, 1, 1, 1, 0, 0, 0, 0, 0, 0, 0, 1, 1, 1, 1, 1, 1, 0, 1, 0, 1, 1, 1, 1, 1, 1, 1, 1, 1, 1, 1, 1, 1, 1, 1, 1, 1, 1, 1, 1, 1, 1, 1, 1, 1, 1, 1, 1, 1, 1, 1, 1, 1, 1, 1, 1, 1, 1, 1, 1, 1, 1, 1, 1, 1, 1, 1, 1, 1, 1, 1, 1, 1, 1, 1, 0, 1, 0, 0, 0, 0, 0, 0, 0, 0, 0, 0, 0, 0, 0, 0, 0, 0, 0, 0, 0, 0, 0, 0, 0, 0, 0, 0, 0, 0, 0, 0, 1, 1, 1, 1, 0])
_uv = me_cylinder.uv_layers.new(name='UVMap')
_uv.uv.foreach_set('vector', [1.0, 0.9824, 1.0, 1.0, 0.9688, 1.0, 0.9688, 0.9824, 0.9688, 0.9824, 0.9688, 1.0, 0.9375, 1.0, 0.9375, 0.9824, 0.9375, 0.9824, 0.9375, 1.0, 0.9062, 1.0, 0.9062, 0.9824, 0.9062, 0.9824, 0.9062, 1.0, 0.875, 1.0, 0.875, 0.9824, 0.875, 0.9824, 0.875, 1.0, 0.8438, 1.0, 0.8438, 0.9824, 0.8438, 0.9824, 0.8438, 1.0, 0.8125, 1.0, 0.8125, 0.9824, 0.8125, 0.9824, 0.8125, 1.0, 0.7812, 1.0, 0.7812, 0.9824, 0.0, 0.0, 0.0, 0.0, 0.0, 0.0, 0.0, 0.0, 0.0, 0.0, 0.0, 0.0, 0.0, 0.0, 0.0, 0.0, 0.2188, 0.9824, 0.2188, 1.0, 0.1875, 1.0, 0.1875, 0.9824, 0.1875, 0.9824, 0.1875, 1.0, 0.1562, 1.0, 0.1562, 0.9824, 0.1562, 0.9824, 0.1562, 1.0, 0.125, 1.0, 0.125, 0.9824, 0.125, 0.9824, 0.125, 1.0, 0.09375, 1.0, 0.09375, 0.9824, 0.09375, 0.9824, 0.09375, 1.0, 0.0625, 1.0, 0.0625, 0.9824, 0.0, 0.0, 0.0, 0.0, 0.0, 0.0, 0.0, 0.0, 0.0625, 0.9824, 0.0625, 1.0, 0.03125, 1.0, 0.03125, 0.9824, 0.03125, 0.9824, 0.03125, 1.0, 0.0, 1.0, 0.0, 0.9824, 0.2188, 0.5, 0.1875, 0.5, 0.1875, 0.5, 0.2188, 0.5, 0.0, 0.0, 0.0, 0.0, 0.0, 0.0, 0.0, 0.0, 0.9062, 0.5, 0.875, 0.5, 0.875, 0.5, 0.9062, 0.5, 0.0625, 0.5, 0.03125, 0.5, 0.03125, 0.5, 0.0625, 0.5, 0.1875, 0.5, 0.1562, 0.5, 0.1562, 0.5, 0.1875, 0.5, 0.875, 0.5, 0.8438, 0.5, 0.8438, 0.5, 0.875, 0.5, 1.0, 0.5, 0.9688, 0.5, 0.9688, 0.5, 1.0, 0.5, 0.03125, 0.5, 0.0, 0.5, 0.0, 0.5, 0.03125, 0.5, 0.1562, 0.5, 0.125, 0.5, 0.125, 0.5, 0.1562, 0.5, 0.8438, 0.5, 0.8125, 0.5, 0.8125, 0.5, 0.8438, 0.5, 0.9688, 0.5, 0.9375, 0.5, 0.9375, 0.5, 0.9688, 0.5, 0.125, 0.5, 0.09375, 0.5, 0.09375, 0.5, 0.125, 0.5, 0.8125, 0.5, 0.7812, 0.5, 0.7812, 0.5, 0.8125, 0.5, 0.2188, 1.0, 0.2188, 1.0, 0.2188, 1.0, 0.2188, 1.0, 0.9375, 0.5, 0.9062, 0.5, 0.9062, 0.5, 0.9375, 0.5, 0.09375, 0.5, 0.0625, 0.5, 0.0625, 0.5, 0.09375, 0.5, 0.2188, 0.5, 0.2188, 0.5, 0.2188, 0.5, 0.2188, 0.5, 0.2188, 1.0, 0.2188, 1.0, 0.2188, 1.0, 0.2188, 1.0, 0.03125, 0.5, 0.0625, 0.5, 0.0625, 0.5, 0.03125, 0.5, 0.9688, 0.5, 1.0, 0.5, 1.0, 0.5, 0.9688, 0.5, 0.8125, 0.5, 0.7812, 0.5, 0.7812, 0.5, 0.8125, 0.5, 0.0625, 0.5, 0.09375, 0.5, 0.09375, 0.5, 0.0625, 0.5, 0.8438, 0.5, 0.8125, 0.5, 0.8125, 0.5, 0.8438, 0.5, 0.09375, 0.5, 0.125, 0.5, 0.125, 0.5, 0.09375, 0.5, 0.875, 0.5, 0.8438, 0.5, 0.8438, 0.5, 0.875, 0.5, 0.125, 0.5, 0.1562, 0.5, 0.1562, 0.5, 0.125, 0.5, 0.9062, 0.5, 0.875, 0.5, 0.875, 0.5, 0.9062, 0.5, 0.1562, 0.5, 0.1875, 0.5, 0.1875, 0.5, 0.1562, 0.5, 0.9375, 0.5, 0.9062, 0.5, 0.9062, 0.5, 0.9375, 0.5, 0.1875, 0.5, 0.2188, 0.5, 0.2188, 0.5, 0.1875, 0.5, 0.03125, 0.5, 0.0, 0.5, 0.0, 0.5, 0.03125, 0.5, 0.9688, 0.5, 0.9375, 0.5, 0.9375, 0.5, 0.9688, 0.5, 0.0, 0.0, 0.0, 0.0, 0.0, 0.0, 0.0, 0.0, 0.2188, 0.5, 0.1875, 0.5, 0.1875, 0.5, 0.2188, 0.5, 0.1875, 0.5, 0.1562, 0.5, 0.1562, 0.5, 0.1875, 0.5, 1.0, 0.5, 0.9688, 0.5, 0.9688, 0.5, 1.0, 0.5, 0.1562, 0.5, 0.125, 0.5, 0.125, 0.5, 0.1562, 0.5, 0.9688, 0.5, 0.9375, 0.5, 0.9375, 0.5, 0.9688, 0.5, 0.125, 0.5, 0.09375, 0.5, 0.09375, 0.5, 0.125, 0.5, 0.9375, 0.5, 0.9062, 0.5, 0.9062, 0.5, 0.9375, 0.5, 0.09375, 0.5, 0.0625, 0.5, 0.0625, 0.5, 0.09375, 0.5, 0.9062, 0.5, 0.875, 0.5, 0.875, 0.5, 0.9062, 0.5, 0.0625, 0.5, 0.03125, 0.5, 0.03125, 0.5, 0.0625, 0.5, 0.875, 0.5, 0.8438, 0.5, 0.8438, 0.5, 0.875, 0.5, 0.03125, 0.5, 0.0, 0.5, 0.0, 0.5, 0.03125, 0.5, 0.8438, 0.5, 0.8125, 0.5, 0.8125, 0.5, 0.8438, 0.5, 0.8125, 0.5, 0.7812, 0.5, 0.7812, 0.5, 0.8125, 0.5, 0.2188, 1.0, 0.2188, 1.0, 0.2188, 1.0, 0.2188, 1.0, 0.1875, 1.0, 0.2188, 1.0, 0.2188, 1.0, 0.1875, 1.0, 0.875, 1.0, 0.9062, 1.0, 0.9062, 1.0, 0.875, 1.0, 0.03125, 1.0, 0.0625, 1.0, 0.0625, 1.0, 0.03125, 1.0, 0.1562, 1.0, 0.1875, 1.0, 0.1875, 1.0, 0.1562, 1.0, 0.8438, 1.0, 0.875, 1.0, 0.875, 1.0, 0.8438, 1.0, 0.9688, 1.0, 1.0, 1.0, 1.0, 1.0, 0.9688, 1.0, 0.0, 1.0, 0.03125, 1.0, 0.03125, 1.0, 0.0, 1.0, 0.125, 1.0, 0.1562, 1.0, 0.1562, 1.0, 0.125, 1.0, 0.8125, 1.0, 0.8438, 1.0, 0.8438, 1.0, 0.8125, 1.0, 0.9375, 1.0, 0.9688, 1.0, 0.9688, 1.0, 0.9375, 1.0, 0.09375, 1.0, 0.125, 1.0, 0.125, 1.0, 0.09375, 1.0, 0.7812, 1.0, 0.8125, 1.0, 0.8125, 1.0, 0.7812, 1.0, 0.0, 0.0, 0.0, 0.0, 0.0, 0.0, 0.0, 0.0, 0.9062, 1.0, 0.9375, 1.0, 0.9375, 1.0, 0.9062, 1.0, 0.0625, 1.0, 0.09375, 1.0, 0.09375, 1.0, 0.0625, 1.0, 0.875, 1.0, 0.9062, 1.0, 0.9062, 1.0, 0.875, 1.0, 0.03125, 1.0, 0.0625, 1.0, 0.0625, 1.0, 0.03125, 1.0, 0.8438, 1.0, 0.875, 1.0, 0.875, 1.0, 0.8438, 1.0, 0.0, 1.0, 0.03125, 1.0, 0.03125, 1.0, 0.0, 1.0, 0.8125, 1.0, 0.8438, 1.0, 0.8438, 1.0, 0.8125, 1.0, 0.7812, 1.0, 0.8125, 1.0, 0.8125, 1.0, 0.7812, 1.0, 0.0, 0.0, 0.0, 0.0, 0.0, 0.0, 0.0, 0.0, 0.5146, 0.2968, 0.75, 0.25, 0.75, 0.25, 0.5146, 0.2968, 0.1875, 1.0, 0.2188, 1.0, 0.2188, 1.0, 0.1875, 1.0, 0.1562, 1.0, 0.1875, 1.0, 0.1875, 1.0, 0.1562, 1.0, 0.9688, 1.0, 1.0, 1.0, 1.0, 1.0, 0.9688, 1.0, 0.125, 1.0, 0.1562, 1.0, 0.1562, 1.0, 0.125, 1.0, 0.9375, 1.0, 0.9688, 1.0, 0.9688, 1.0, 0.9375, 1.0, 0.09375, 1.0, 0.125, 1.0, 0.125, 1.0, 0.09375, 1.0, 0.9062, 1.0, 0.9375, 1.0, 0.9375, 1.0, 0.9062, 1.0, 0.0625, 1.0, 0.09375, 1.0, 0.09375, 1.0, 0.0625, 1.0, 0.75, 0.49, 0.7968, 0.4854, 0.75, 0.25, 0.7812, 1.0, 0.8125, 1.0, 0.8125, 1.0, 0.7812, 1.0, 0.7812, 0.5, 0.7812, 0.5, 0.7812, 0.5, 0.7812, 0.5, 0.2188, 0.5, 0.2188, 0.5, 0.2188, 0.5, 0.2188, 0.5, 0.1875, 1.0, 0.2188, 1.0, 0.2188, 1.0, 0.1875, 1.0, 0.1562, 1.0, 0.1875, 1.0, 0.1875, 1.0, 0.1562, 1.0, 0.9688, 1.0, 1.0, 1.0, 1.0, 1.0, 0.9688, 1.0, 0.125, 1.0, 0.1562, 1.0, 0.1562, 1.0, 0.125, 1.0, 0.9375, 1.0, 0.9688, 1.0, 0.9688, 1.0, 0.9375, 1.0, 0.09375, 1.0, 0.125, 1.0, 0.125, 1.0, 0.09375, 1.0, 0.0, 0.0, 0.0, 0.0, 0.0, 0.0, 0.0, 0.0, 0.9062, 1.0, 0.9375, 1.0, 0.9375, 1.0, 0.9062, 1.0, 0.0625, 1.0, 0.09375, 1.0, 0.09375, 1.0, 0.0625, 1.0, 0.0, 0.0, 0.0, 0.0, 0.0, 0.0, 0.0, 0.0, 0.875, 1.0, 0.9062, 1.0, 0.9062, 1.0, 0.875, 1.0, 0.03125, 1.0, 0.0625, 1.0, 0.0625, 1.0, 0.03125, 1.0, 0.0, 0.0, 0.0, 0.0, 0.0, 0.0, 0.0, 0.0, 0.8438, 1.0, 0.875, 1.0, 0.875, 1.0, 0.8438, 1.0, 0.0, 1.0, 0.03125, 1.0, 0.03125, 1.0, 0.0, 1.0, 0.7812, 0.5, 0.7812, 0.5, 0.7812, 0.5, 0.7812, 0.5, 0.8125, 1.0, 0.8438, 1.0, 0.8438, 1.0, 0.8125, 1.0, 0.2968, 0.4854, 0.25, 0.49, 0.25, 0.25, 0.25, 0.49, 0.2032, 0.4854, 0.25, 0.25, 0.2032, 0.4854, 0.1582, 0.4717, 0.25, 0.25, 0.1582, 0.4717, 0.1167, 0.4496, 0.25, 0.25, 0.1167, 0.4496, 0.08029, 0.4197, 0.25, 0.25, 0.08029, 0.4197, 0.05045, 0.3833, 0.25, 0.25, 0.05045, 0.3833, 0.02827, 0.3418, 0.25, 0.25, 0.02827, 0.3418, 0.01461, 0.2968, 0.25, 0.25, 0.0, 0.0, 0.0, 0.0, 0.0, 0.0, 0.0, 0.0, 0.25, 0.9824, 0.25, 1.0, 0.2188, 1.0, 0.2188, 0.9824, 0.0, 0.0, 0.0, 0.0, 0.0, 0.0, 0.0, 0.0, 0.25, 0.25, 0.0, 0.0, 0.2188, 1.0, 0.75, 0.25, 0.9854, 0.2968, 0.9854, 0.2968, 0.75, 0.25, 0.0, 0.0, 0.0, 0.0, 0.0, 0.0, 0.0, 0.0, 0.25, 0.25, 0.01461, 0.2968, 0.2188, 1.0, 0.0, 0.0, 0.7812, 1.0, 0.7812, 1.0, 0.7812, 1.0, 0.7812, 1.0, 0.2188, 0.5, 0.2188, 0.5, 0.2188, 0.5, 0.2188, 0.5, 0.2188, 0.5317, 0.2188, 0.5, 0.2188, 0.5, 0.2188, 0.5317, 0.7812, 0.9824, 0.7812, 1.0, 0.7812, 1.0, 0.7812, 0.9824, 0.7812, 1.0, 0.7812, 1.0, 0.7812, 1.0, 0.7812, 1.0, 0.7812, 1.0, 0.4854, 0.2968, 0.25, 0.25, 0.0, 0.0, 0.0, 0.0, 0.0, 0.0, 0.0, 0.0, 0.0, 0.0, 0.25, 0.25, 0.7812, 1.0, 0.0, 0.0, 0.7812, 0.5, 0.7812, 0.5, 0.7812, 0.5, 0.7812, 0.5, 0.7812, 0.9824, 0.7812, 1.0, 0.75, 1.0, 0.75, 0.9824, 0.0, 0.0, 0.0, 0.0, 0.0, 0.0, 0.0, 0.0, 0.4854, 0.2968, 0.4717, 0.3418, 0.25, 0.25, 0.4717, 0.3418, 0.4496, 0.3833, 0.25, 0.25, 0.4496, 0.3833, 0.4197, 0.4197, 0.25, 0.25, 0.4197, 0.4197, 0.3833, 0.4496, 0.25, 0.25, 0.3833, 0.4496, 0.3418, 0.4717, 0.25, 0.25, 0.3418, 0.4717, 0.2968, 0.4854, 0.25, 0.25, 0.7968, 0.4854, 0.8418, 0.4717, 0.75, 0.25, 0.8418, 0.4717, 0.8833, 0.4496, 0.75, 0.25, 0.8833, 0.4496, 0.9197, 0.4197, 0.75, 0.25, 0.9197, 0.4197, 0.9496, 0.3833, 0.75, 0.25, 0.9496, 0.3833, 0.9717, 0.3418, 0.75, 0.25, 0.9717, 0.3418, 0.9854, 0.2968, 0.75, 0.25, 0.0, 0.0, 0.0, 0.0, 0.0, 0.0, 0.0, 0.0, 0.51, 0.25, 0.5146, 0.2968, 0.75, 0.25, 0.9854, 0.2968, 0.99, 0.25, 0.75, 0.25, 0.49, 0.25, 0.4854, 0.2968, 0.25, 0.25, 0.01461, 0.2968, 0.01, 0.25, 0.25, 0.25, 0.2188, 1.0, 0.25, 1.0, 0.25, 1.0, 0.2188, 1.0, 0.75, 1.0, 0.7812, 1.0, 0.7812, 1.0, 0.75, 1.0, 0.2188, 1.0, 0.25, 1.0, 0.25, 1.0, 0.2188, 1.0, 0.75, 1.0, 0.7812, 1.0, 0.7812, 1.0, 0.75, 1.0, 0.2188, 1.0, 0.25, 1.0, 0.25, 1.0, 0.2188, 1.0, 0.7812, 0.5, 0.75, 0.5, 0.75, 0.5, 0.7812, 0.5, 0.25, 0.5, 0.2188, 0.5, 0.2188, 0.5, 0.25, 0.5, 0.25, 0.5, 0.2188, 0.5, 0.2188, 0.5, 0.25, 0.5, 0.7812, 0.5, 0.75, 0.5, 0.75, 0.5, 0.7812, 0.5, 0.25, 0.5, 0.2188, 0.5, 0.2188, 0.5, 0.25, 0.5, 0.7812, 0.5, 0.75, 0.5, 0.75, 0.5, 0.7812, 0.5, 0.75, 1.0, 0.7812, 1.0, 0.7812, 1.0, 0.75, 1.0, 0.7812, 1.0, 0.7812, 1.0, 0.7812, 1.0, 0.7812, 1.0, 0.5146, 0.2968, 0.5283, 0.3418, 0.75, 0.25, 0.5283, 0.3418, 0.5504, 0.3833, 0.75, 0.25, 0.5504, 0.3833, 0.5803, 0.4197, 0.75, 0.25, 0.5803, 0.4197, 0.6167, 0.4496, 0.75, 0.25, 0.6167, 0.4496, 0.6582, 0.4717, 0.75, 0.25, 0.6582, 0.4717, 0.7032, 0.4854, 0.75, 0.25, 0.7032, 0.4854, 0.75, 0.49, 0.75, 0.25, 0.2188, 0.5, 0.1875, 0.5, 0.1875, 0.5, 0.2188, 0.5, 0.1875, 0.5, 0.1562, 0.5, 0.1562, 0.5, 0.1875, 0.5, 1.0, 0.5, 0.9688, 0.5, 0.9688, 0.5, 1.0, 0.5, 0.1562, 0.5, 0.125, 0.5, 0.125, 0.5, 0.1562, 0.5, 0.9688, 0.5, 0.9375, 0.5, 0.9375, 0.5, 0.9688, 0.5, 0.125, 0.5, 0.09375, 0.5, 0.09375, 0.5, 0.125, 0.5, 0.9375, 0.5, 0.9062, 0.5, 0.9062, 0.5, 0.9375, 0.5, 0.09375, 0.5, 0.0625, 0.5, 0.0625, 0.5, 0.09375, 0.5, 0.9062, 0.5, 0.875, 0.5, 0.875, 0.5, 0.9062, 0.5, 0.0625, 0.5, 0.03125, 0.5, 0.03125, 0.5, 0.0625, 0.5, 0.875, 0.5, 0.8438, 0.5, 0.8438, 0.5, 0.875, 0.5, 0.03125, 0.5, 0.0, 0.5, 0.0, 0.5, 0.03125, 0.5, 0.8438, 0.5, 0.8125, 0.5, 0.8125, 0.5, 0.8438, 0.5, 0.8125, 0.5, 0.7812, 0.5, 0.7812, 0.5, 0.8125, 0.5, 0.9375, 0.5, 0.9688, 0.5, 0.9688, 0.5, 0.9375, 0.5, 0.0, 0.5, 0.03125, 0.5, 0.03125, 0.5, 0.0, 0.5, 0.9062, 0.5, 0.9375, 0.5, 0.9375, 0.5, 0.9062, 0.5, 0.2188, 0.5, 0.1875, 0.5, 0.1875, 0.5, 0.2188, 0.5, 0.875, 0.5, 0.9062, 0.5, 0.9062, 0.5, 0.875, 0.5, 0.7812, 0.5, 0.7812, 0.5, 0.7812, 0.5, 0.7812, 0.5, 0.1875, 0.5, 0.1562, 0.5, 0.1562, 0.5, 0.1875, 0.5, 0.8438, 0.5, 0.875, 0.5, 0.875, 0.5, 0.8438, 0.5, 0.1562, 0.5, 0.125, 0.5, 0.125, 0.5, 0.1562, 0.5, 0.8125, 0.5, 0.8438, 0.5, 0.8438, 0.5, 0.8125, 0.5, 0.2188, 0.5, 0.2188, 0.5, 0.2188, 0.5, 0.2188, 0.5, 0.125, 0.5, 0.09375, 0.5, 0.09375, 0.5, 0.125, 0.5, 0.7812, 0.5, 0.8125, 0.5, 0.8125, 0.5, 0.7812, 0.5, 0.09375, 0.5, 0.0625, 0.5, 0.0625, 0.5, 0.09375, 0.5, 1.0, 0.5, 0.9688, 0.5, 0.9688, 0.5, 1.0, 0.5, 0.0625, 0.5, 0.03125, 0.5, 0.03125, 0.5, 0.0625, 0.5, 0.7812, 0.5317, 0.7812, 0.9824, 0.75, 0.9824, 0.75, 0.5317, 0.7812, 0.5317, 0.7812, 0.9824, 0.7812, 0.9824, 0.7812, 0.5317, 0.2188, 1.0, 0.2188, 0.9824, 0.2188, 0.9824, 0.2188, 1.0, 0.0, 0.0, 0.0, 0.0, 0.0, 0.0, 0.0, 0.0, 0.25, 0.5317, 0.25, 0.9824, 0.2188, 0.9824, 0.2188, 0.5317, 0.03125, 0.5317, 0.03125, 0.9824, 0.0, 0.9824, 0.0, 0.5317, 0.0625, 0.5317, 0.0625, 0.9824, 0.03125, 0.9824, 0.03125, 0.5317, 0.09375, 0.5317, 0.09375, 0.9824, 0.0625, 0.9824, 0.0625, 0.5317, 0.125, 0.5317, 0.125, 0.9824, 0.09375, 0.9824, 0.09375, 0.5317, 0.1562, 0.5317, 0.1562, 0.9824, 0.125, 0.9824, 0.125, 0.5317, 0.1875, 0.5317, 0.1875, 0.9824, 0.1562, 0.9824, 0.1562, 0.5317, 0.2188, 0.5317, 0.2188, 0.9824, 0.1875, 0.9824, 0.1875, 0.5317, 0.0, 0.0, 0.0, 0.0, 0.0, 0.0, 0.0, 0.0, 0.8125, 0.5317, 0.8125, 0.9824, 0.7812, 0.9824, 0.7812, 0.5317, 0.8438, 0.5317, 0.8438, 0.9824, 0.8125, 0.9824, 0.8125, 0.5317, 0.875, 0.5317, 0.875, 0.9824, 0.8438, 0.9824, 0.8438, 0.5317, 0.9062, 0.5317, 0.9062, 0.9824, 0.875, 0.9824, 0.875, 0.5317, 0.9375, 0.5317, 0.9375, 0.9824, 0.9062, 0.9824, 0.9062, 0.5317, 0.9687, 0.5317, 0.9688, 0.9824, 0.9375, 0.9824, 0.9375, 0.5317, 1.0, 0.5317, 1.0, 0.9824, 0.9688, 0.9824, 0.9687, 0.5317, 1.0, 0.5, 1.0, 0.5317, 0.9687, 0.5317, 0.9688, 0.5, 0.9688, 0.5, 0.9687, 0.5317, 0.9375, 0.5317, 0.9375, 0.5, 0.9375, 0.5, 0.9375, 0.5317, 0.9062, 0.5317, 0.9062, 0.5, 0.9062, 0.5, 0.9062, 0.5317, 0.875, 0.5317, 0.875, 0.5, 0.875, 0.5, 0.875, 0.5317, 0.8438, 0.5317, 0.8438, 0.5, 0.8438, 0.5, 0.8438, 0.5317, 0.8125, 0.5317, 0.8125, 0.5, 0.8125, 0.5, 0.8125, 0.5317, 0.7812, 0.5317, 0.7812, 0.5, 0.0, 0.0, 0.0, 0.0, 0.0, 0.0, 0.0, 0.0, 0.2188, 0.5, 0.2188, 0.5317, 0.1875, 0.5317, 0.1875, 0.5, 0.1875, 0.5, 0.1875, 0.5317, 0.1562, 0.5317, 0.1562, 0.5, 0.1562, 0.5, 0.1562, 0.5317, 0.125, 0.5317, 0.125, 0.5, 0.125, 0.5, 0.125, 0.5317, 0.09375, 0.5317, 0.09375, 0.5, 0.09375, 0.5, 0.09375, 0.5317, 0.0625, 0.5317, 0.0625, 0.5, 0.0625, 0.5, 0.0625, 0.5317, 0.03125, 0.5317, 0.03125, 0.5, 0.03125, 0.5, 0.03125, 0.5317, 0.0, 0.5317, 0.0, 0.5, 0.25, 0.5, 0.25, 0.5317, 0.2188, 0.5317, 0.2188, 0.5, 0.7812, 0.5, 0.7812, 0.5317, 0.7812, 0.5317, 0.7812, 0.5, 0.7812, 0.5, 0.7812, 0.5317, 0.75, 0.5317, 0.75, 0.5, 0.2188, 0.9824, 0.2188, 0.5317, 0.2188, 0.5317, 0.2188, 0.9824, 0.0, 0.0, 0.0, 0.0, 0.0, 0.0, 0.0, 0.0])
me_cylinder.materials.append(mat_glass)
me_cylinder.materials.append(mat_gray_medium_gloss)
me_cylinder.update()

# ---- objects
ob_cube = bpy.data.objects.new('Cube', me_cube)
ob_cylinder = bpy.data.objects.new('Cylinder', me_cylinder)

# ---- transforms, parenting, visibility, modifiers, constraints
ob_cube.location = (0.0, 0.0, 0.0)
ob_cube.lock_rotations_4d = False
ob_cube.empty_display_type = 'ARROWS'
ob_cube.lineart.crease_threshold = 0.0
_m = ob_cube.modifiers.new('Mirror', 'MIRROR')
_m.use_clip = True
ob_cylinder.location = (0.0152, 9.0, 1.498)
ob_cylinder.rotation_euler = (1.571, 2.22e-16, 2.22e-16)
_m = ob_cylinder.modifiers.new('Mirror', 'MIRROR')

# ---- collection membership
col_collection.objects.link(ob_cube)
col_collection.objects.link(ob_cylinder)

# ---- scene / render settings (as saved in the file)
scene.frame_start = 1; scene.frame_end = 250; scene.frame_set(1)
scene.render.engine = 'BLENDER_EEVEE_NEXT'
scene.cycles.sampling_pattern = 'TABULATED_SOBOL'
scene.cycles.use_light_tree = False
scene.view_settings.view_transform = 'Filmic'
bpy.context.view_layer.update()

# ---- added for rendering (the .blend has no active camera and no usable light): camera, sun
cam_auto = bpy.data.cameras.new('AutoCamera')
cam_auto.lens = 50.0
cam_auto.sensor_width = 36.0
cam_auto.clip_end = 1000.0
ob_auto_camera = bpy.data.objects.new('AutoCamera', cam_auto)
scene.collection.objects.link(ob_auto_camera)
ob_auto_camera.location = (26.1052, -26.8313, 20.4469)
ob_auto_camera.rotation_euler = (1.09748, -7.21219e-08, 0.694738)
scene.camera = ob_auto_camera
light_auto_sun = bpy.data.lights.new('AutoSun', 'SUN')
light_auto_sun.energy = 3.0
light_auto_sun.angle = 0.0523599
ob_auto_sun = bpy.data.objects.new('AutoSun', light_auto_sun)
scene.collection.objects.link(ob_auto_sun)
ob_auto_sun.rotation_euler = (0.872665, 0.174533, 0.523599)
bpy.context.view_layer.update()
